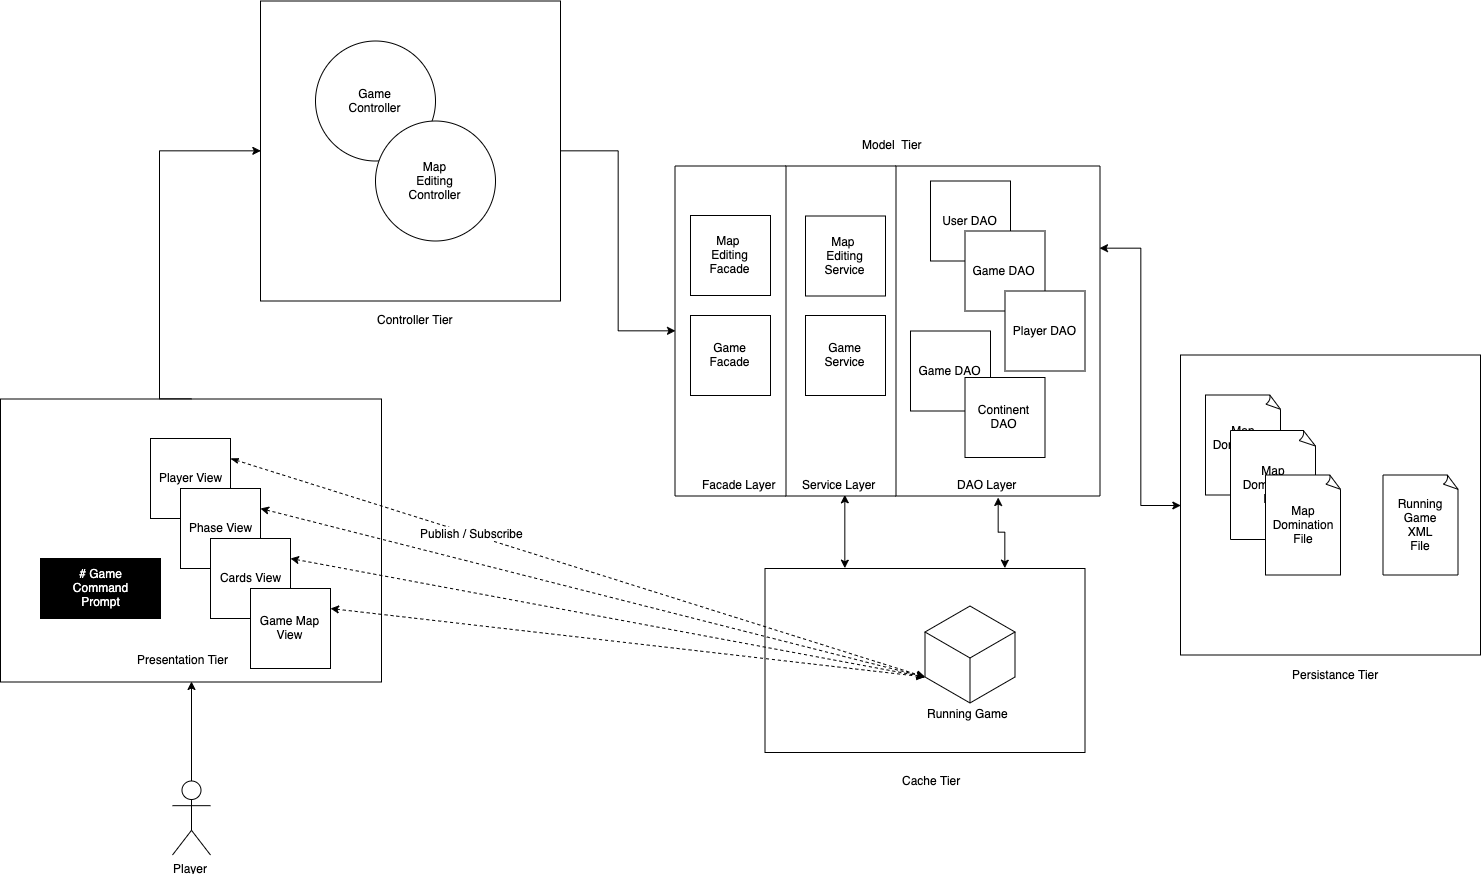

The diagram above was exported from draw.io. Its source (the exported page's mxGraphModel, read from the mxfile embedded in the PNG):
<mxGraphModel dx="1883" dy="1040" grid="1" gridSize="10" guides="1" tooltips="1" connect="1" arrows="1" fold="1" page="1" pageScale="1" pageWidth="850" pageHeight="1100" math="0" shadow="0">
  <root>
    <mxCell id="0" />
    <mxCell id="1" parent="0" />
    <mxCell id="18UIVjcrlF6fFYKEz1_K-106" style="edgeStyle=orthogonalEdgeStyle;rounded=0;orthogonalLoop=1;jettySize=auto;html=1;exitX=0.25;exitY=0;exitDx=0;exitDy=0;entryX=0.493;entryY=1.008;entryDx=0;entryDy=0;entryPerimeter=0;startArrow=classic;startFill=1;endArrow=classic;endFill=1;" edge="1" parent="1" source="18UIVjcrlF6fFYKEz1_K-102" target="18UIVjcrlF6fFYKEz1_K-55">
      <mxGeometry relative="1" as="geometry" />
    </mxCell>
    <mxCell id="18UIVjcrlF6fFYKEz1_K-107" style="edgeStyle=orthogonalEdgeStyle;rounded=0;orthogonalLoop=1;jettySize=auto;html=1;exitX=0.75;exitY=0;exitDx=0;exitDy=0;entryX=0.61;entryY=1.142;entryDx=0;entryDy=0;entryPerimeter=0;startArrow=classic;startFill=1;endArrow=classic;endFill=1;" edge="1" parent="1" source="18UIVjcrlF6fFYKEz1_K-102" target="18UIVjcrlF6fFYKEz1_K-56">
      <mxGeometry relative="1" as="geometry" />
    </mxCell>
    <mxCell id="18UIVjcrlF6fFYKEz1_K-102" value="" style="rounded=0;whiteSpace=wrap;html=1;" vertex="1" parent="1">
      <mxGeometry x="1014.5" y="643" width="320" height="184" as="geometry" />
    </mxCell>
    <mxCell id="18UIVjcrlF6fFYKEz1_K-89" value="" style="rounded=0;whiteSpace=wrap;html=1;" vertex="1" parent="1">
      <mxGeometry x="250" y="473.5" width="381" height="283" as="geometry" />
    </mxCell>
    <mxCell id="18UIVjcrlF6fFYKEz1_K-53" style="edgeStyle=orthogonalEdgeStyle;rounded=0;orthogonalLoop=1;jettySize=auto;html=1;entryX=0.5;entryY=1;entryDx=0;entryDy=0;" edge="1" parent="1" source="18UIVjcrlF6fFYKEz1_K-38" target="18UIVjcrlF6fFYKEz1_K-50">
      <mxGeometry relative="1" as="geometry" />
    </mxCell>
    <mxCell id="18UIVjcrlF6fFYKEz1_K-38" value="" style="whiteSpace=wrap;html=1;aspect=fixed;" vertex="1" parent="1">
      <mxGeometry x="510" y="75.5" width="300" height="300" as="geometry" />
    </mxCell>
    <mxCell id="18UIVjcrlF6fFYKEz1_K-58" style="edgeStyle=orthogonalEdgeStyle;rounded=0;orthogonalLoop=1;jettySize=auto;html=1;entryX=0;entryY=0.5;entryDx=0;entryDy=0;exitX=0.5;exitY=0;exitDx=0;exitDy=0;" edge="1" parent="1" source="18UIVjcrlF6fFYKEz1_K-89" target="18UIVjcrlF6fFYKEz1_K-38">
      <mxGeometry relative="1" as="geometry">
        <mxPoint x="250" y="195.5" as="targetPoint" />
        <mxPoint x="319.6666666666665" y="425.5" as="sourcePoint" />
        <Array as="points">
          <mxPoint x="409" y="225.5" />
        </Array>
      </mxGeometry>
    </mxCell>
    <mxCell id="18UIVjcrlF6fFYKEz1_K-91" style="edgeStyle=orthogonalEdgeStyle;rounded=0;orthogonalLoop=1;jettySize=auto;html=1;exitX=0.5;exitY=0;exitDx=0;exitDy=0;exitPerimeter=0;entryX=0.5;entryY=1;entryDx=0;entryDy=0;startArrow=none;startFill=0;" edge="1" parent="1" source="18UIVjcrlF6fFYKEz1_K-1" target="18UIVjcrlF6fFYKEz1_K-89">
      <mxGeometry relative="1" as="geometry" />
    </mxCell>
    <mxCell id="18UIVjcrlF6fFYKEz1_K-1" value="Player" style="shape=umlActor;verticalLabelPosition=bottom;labelBackgroundColor=#ffffff;verticalAlign=top;html=1;outlineConnect=0;" vertex="1" parent="1">
      <mxGeometry x="422" y="855.5" width="38" height="74" as="geometry" />
    </mxCell>
    <mxCell id="18UIVjcrlF6fFYKEz1_K-15" value="Player View" style="whiteSpace=wrap;html=1;aspect=fixed;" vertex="1" parent="1">
      <mxGeometry x="400" y="513" width="80" height="80" as="geometry" />
    </mxCell>
    <mxCell id="18UIVjcrlF6fFYKEz1_K-17" value="Phase View" style="whiteSpace=wrap;html=1;aspect=fixed;" vertex="1" parent="1">
      <mxGeometry x="430" y="563" width="80" height="80" as="geometry" />
    </mxCell>
    <mxCell id="18UIVjcrlF6fFYKEz1_K-16" value="Cards View" style="whiteSpace=wrap;html=1;aspect=fixed;" vertex="1" parent="1">
      <mxGeometry x="460" y="613" width="80" height="80" as="geometry" />
    </mxCell>
    <mxCell id="18UIVjcrlF6fFYKEz1_K-18" value="Game Map View" style="whiteSpace=wrap;html=1;aspect=fixed;" vertex="1" parent="1">
      <mxGeometry x="500" y="663" width="80" height="80" as="geometry" />
    </mxCell>
    <mxCell id="18UIVjcrlF6fFYKEz1_K-23" value="Controller Tier" style="text;html=1;resizable=0;points=[];autosize=1;align=left;verticalAlign=top;spacingTop=-4;" vertex="1" parent="1">
      <mxGeometry x="625" y="384.5" width="90" height="20" as="geometry" />
    </mxCell>
    <mxCell id="18UIVjcrlF6fFYKEz1_K-25" value="Model&amp;nbsp; Tier" style="text;html=1;resizable=0;points=[];autosize=1;align=left;verticalAlign=top;spacingTop=-4;" vertex="1" parent="1">
      <mxGeometry x="1110" y="210" width="70" height="20" as="geometry" />
    </mxCell>
    <mxCell id="18UIVjcrlF6fFYKEz1_K-26" value="" style="whiteSpace=wrap;html=1;aspect=fixed;" vertex="1" parent="1">
      <mxGeometry x="1430" y="429.5" width="300" height="300" as="geometry" />
    </mxCell>
    <mxCell id="18UIVjcrlF6fFYKEz1_K-27" value="Persistance Tier" style="text;html=1;resizable=0;points=[];autosize=1;align=left;verticalAlign=top;spacingTop=-4;" vertex="1" parent="1">
      <mxGeometry x="1540" y="739.5" width="100" height="20" as="geometry" />
    </mxCell>
    <mxCell id="18UIVjcrlF6fFYKEz1_K-30" value="Map&lt;br&gt;Domination&lt;br&gt;Files" style="whiteSpace=wrap;html=1;shape=mxgraph.basic.document" vertex="1" parent="1">
      <mxGeometry x="1455" y="469.5" width="75" height="100" as="geometry" />
    </mxCell>
    <mxCell id="18UIVjcrlF6fFYKEz1_K-31" value="Map&lt;br&gt;Domination&lt;br&gt;File" style="whiteSpace=wrap;html=1;shape=mxgraph.basic.document" vertex="1" parent="1">
      <mxGeometry x="1480" y="505" width="85" height="109" as="geometry" />
    </mxCell>
    <mxCell id="18UIVjcrlF6fFYKEz1_K-32" value="Map&lt;br&gt;Domination&lt;br&gt;File" style="whiteSpace=wrap;html=1;shape=mxgraph.basic.document" vertex="1" parent="1">
      <mxGeometry x="1515" y="549.5" width="75" height="100" as="geometry" />
    </mxCell>
    <mxCell id="18UIVjcrlF6fFYKEz1_K-33" value="Running&lt;br&gt;Game&lt;br&gt;XML&lt;br&gt;File" style="whiteSpace=wrap;html=1;shape=mxgraph.basic.document" vertex="1" parent="1">
      <mxGeometry x="1632.5" y="549.5" width="75" height="100" as="geometry" />
    </mxCell>
    <mxCell id="18UIVjcrlF6fFYKEz1_K-39" value="Game&lt;br&gt;Controller" style="ellipse;whiteSpace=wrap;html=1;aspect=fixed;" vertex="1" parent="1">
      <mxGeometry x="565" y="115.5" width="120" height="120" as="geometry" />
    </mxCell>
    <mxCell id="18UIVjcrlF6fFYKEz1_K-40" value="Map&lt;br&gt;Editing&lt;br&gt;Controller" style="ellipse;whiteSpace=wrap;html=1;aspect=fixed;" vertex="1" parent="1">
      <mxGeometry x="625" y="195.5" width="120" height="120" as="geometry" />
    </mxCell>
    <mxCell id="18UIVjcrlF6fFYKEz1_K-83" style="edgeStyle=orthogonalEdgeStyle;rounded=0;orthogonalLoop=1;jettySize=auto;html=1;exitX=0.25;exitY=0;exitDx=0;exitDy=0;entryX=0;entryY=0.5;entryDx=0;entryDy=0;startArrow=classic;startFill=1;" edge="1" parent="1" source="18UIVjcrlF6fFYKEz1_K-48" target="18UIVjcrlF6fFYKEz1_K-26">
      <mxGeometry relative="1" as="geometry" />
    </mxCell>
    <mxCell id="18UIVjcrlF6fFYKEz1_K-48" value="" style="rounded=0;whiteSpace=wrap;html=1;rotation=90;" vertex="1" parent="1">
      <mxGeometry x="1082" y="303" width="330" height="205" as="geometry" />
    </mxCell>
    <mxCell id="18UIVjcrlF6fFYKEz1_K-49" value="" style="rounded=0;whiteSpace=wrap;html=1;rotation=90;" vertex="1" parent="1">
      <mxGeometry x="925" y="350" width="330" height="111" as="geometry" />
    </mxCell>
    <mxCell id="18UIVjcrlF6fFYKEz1_K-50" value="" style="rounded=0;whiteSpace=wrap;html=1;rotation=90;" vertex="1" parent="1">
      <mxGeometry x="815" y="350" width="330" height="111" as="geometry" />
    </mxCell>
    <mxCell id="18UIVjcrlF6fFYKEz1_K-51" value="Map&amp;nbsp;&lt;br&gt;Editing&lt;br&gt;Facade" style="whiteSpace=wrap;html=1;aspect=fixed;" vertex="1" parent="1">
      <mxGeometry x="940" y="290" width="80" height="80" as="geometry" />
    </mxCell>
    <mxCell id="18UIVjcrlF6fFYKEz1_K-52" value="Game&lt;br&gt;Facade" style="whiteSpace=wrap;html=1;aspect=fixed;" vertex="1" parent="1">
      <mxGeometry x="940" y="390" width="80" height="80" as="geometry" />
    </mxCell>
    <mxCell id="18UIVjcrlF6fFYKEz1_K-54" value="Facade Layer" style="text;html=1;resizable=0;points=[];autosize=1;align=left;verticalAlign=top;spacingTop=-4;direction=south;" vertex="1" parent="1">
      <mxGeometry x="950" y="549.5" width="20" height="90" as="geometry" />
    </mxCell>
    <mxCell id="18UIVjcrlF6fFYKEz1_K-55" value="Service Layer" style="text;html=1;resizable=0;points=[];autosize=1;align=left;verticalAlign=top;spacingTop=-4;" vertex="1" parent="1">
      <mxGeometry x="1050" y="549.5" width="90" height="20" as="geometry" />
    </mxCell>
    <mxCell id="18UIVjcrlF6fFYKEz1_K-56" value="DAO Layer" style="text;html=1;resizable=0;points=[];autosize=1;align=left;verticalAlign=top;spacingTop=-4;" vertex="1" parent="1">
      <mxGeometry x="1205" y="549.5" width="70" height="20" as="geometry" />
    </mxCell>
    <mxCell id="18UIVjcrlF6fFYKEz1_K-70" value="Map&amp;nbsp;&lt;br&gt;Editing&lt;br&gt;Service" style="whiteSpace=wrap;html=1;aspect=fixed;" vertex="1" parent="1">
      <mxGeometry x="1055" y="290.5" width="80" height="80" as="geometry" />
    </mxCell>
    <mxCell id="18UIVjcrlF6fFYKEz1_K-71" value="Game&lt;br&gt;Service" style="whiteSpace=wrap;html=1;aspect=fixed;" vertex="1" parent="1">
      <mxGeometry x="1055" y="390" width="80" height="80" as="geometry" />
    </mxCell>
    <mxCell id="18UIVjcrlF6fFYKEz1_K-72" value="User DAO" style="whiteSpace=wrap;html=1;aspect=fixed;" vertex="1" parent="1">
      <mxGeometry x="1180" y="255.5" width="80" height="80" as="geometry" />
    </mxCell>
    <mxCell id="18UIVjcrlF6fFYKEz1_K-73" value="Game DAO" style="whiteSpace=wrap;html=1;aspect=fixed;" vertex="1" parent="1">
      <mxGeometry x="1214.5" y="305.5" width="80" height="80" as="geometry" />
    </mxCell>
    <mxCell id="18UIVjcrlF6fFYKEz1_K-74" value="Player DAO" style="whiteSpace=wrap;html=1;aspect=fixed;" vertex="1" parent="1">
      <mxGeometry x="1254.5" y="365.5" width="80" height="80" as="geometry" />
    </mxCell>
    <mxCell id="18UIVjcrlF6fFYKEz1_K-75" value="Game DAO" style="whiteSpace=wrap;html=1;aspect=fixed;" vertex="1" parent="1">
      <mxGeometry x="1160" y="405.5" width="80" height="80" as="geometry" />
    </mxCell>
    <mxCell id="18UIVjcrlF6fFYKEz1_K-76" value="Continent DAO" style="whiteSpace=wrap;html=1;aspect=fixed;" vertex="1" parent="1">
      <mxGeometry x="1214.5" y="452" width="80" height="80" as="geometry" />
    </mxCell>
    <mxCell id="18UIVjcrlF6fFYKEz1_K-79" value="Cache Tier" style="text;html=1;resizable=0;points=[];autosize=1;align=left;verticalAlign=top;spacingTop=-4;" vertex="1" parent="1">
      <mxGeometry x="1149.5" y="845.5" width="70" height="20" as="geometry" />
    </mxCell>
    <mxCell id="18UIVjcrlF6fFYKEz1_K-88" value="Presentation Tier" style="text;html=1;resizable=0;points=[];autosize=1;align=left;verticalAlign=top;spacingTop=-4;" vertex="1" parent="1">
      <mxGeometry x="385" y="725" width="110" height="20" as="geometry" />
    </mxCell>
    <mxCell id="18UIVjcrlF6fFYKEz1_K-96" value="" style="endArrow=classic;html=1;exitX=1;exitY=0.25;exitDx=0;exitDy=0;startArrow=classicThin;startFill=1;dashed=1;endFill=1;entryX=0;entryY=0;entryDx=0;entryDy=72.5;entryPerimeter=0;" edge="1" parent="1" source="18UIVjcrlF6fFYKEz1_K-15" target="18UIVjcrlF6fFYKEz1_K-103">
      <mxGeometry width="50" height="50" relative="1" as="geometry">
        <mxPoint x="590" y="412.5" as="sourcePoint" />
        <mxPoint x="1140" y="730" as="targetPoint" />
      </mxGeometry>
    </mxCell>
    <mxCell id="18UIVjcrlF6fFYKEz1_K-105" value="Publish / Subscribe" style="text;html=1;resizable=0;points=[];align=center;verticalAlign=middle;labelBackgroundColor=#ffffff;" vertex="1" connectable="0" parent="18UIVjcrlF6fFYKEz1_K-96">
      <mxGeometry x="-0.3083" y="1" relative="1" as="geometry">
        <mxPoint as="offset" />
      </mxGeometry>
    </mxCell>
    <mxCell id="18UIVjcrlF6fFYKEz1_K-99" value="" style="endArrow=classic;html=1;exitX=1;exitY=0.25;exitDx=0;exitDy=0;entryX=0;entryY=0;entryDx=0;entryDy=72.5;dashed=1;startArrow=classic;startFill=1;entryPerimeter=0;endFill=1;" edge="1" parent="1" source="18UIVjcrlF6fFYKEz1_K-17" target="18UIVjcrlF6fFYKEz1_K-103">
      <mxGeometry width="50" height="50" relative="1" as="geometry">
        <mxPoint x="381" y="427.5" as="sourcePoint" />
        <mxPoint x="1075" y="701" as="targetPoint" />
      </mxGeometry>
    </mxCell>
    <mxCell id="18UIVjcrlF6fFYKEz1_K-100" value="" style="endArrow=classic;html=1;exitX=1;exitY=0.25;exitDx=0;exitDy=0;entryX=0;entryY=0;entryDx=0;entryDy=72.5;dashed=1;startArrow=classic;startFill=1;entryPerimeter=0;endFill=1;" edge="1" parent="1" source="18UIVjcrlF6fFYKEz1_K-16" target="18UIVjcrlF6fFYKEz1_K-103">
      <mxGeometry width="50" height="50" relative="1" as="geometry">
        <mxPoint x="430.5" y="484.5" as="sourcePoint" />
        <mxPoint x="1075" y="701" as="targetPoint" />
      </mxGeometry>
    </mxCell>
    <mxCell id="18UIVjcrlF6fFYKEz1_K-101" value="" style="endArrow=classic;html=1;exitX=1;exitY=0.25;exitDx=0;exitDy=0;dashed=1;startArrow=classic;startFill=1;entryX=0;entryY=0;entryDx=0;entryDy=72.5;entryPerimeter=0;endFill=1;" edge="1" parent="1" source="18UIVjcrlF6fFYKEz1_K-18" target="18UIVjcrlF6fFYKEz1_K-103">
      <mxGeometry width="50" height="50" relative="1" as="geometry">
        <mxPoint x="450" y="517.5" as="sourcePoint" />
        <mxPoint x="1075" y="701" as="targetPoint" />
      </mxGeometry>
    </mxCell>
    <mxCell id="18UIVjcrlF6fFYKEz1_K-103" value="" style="html=1;whiteSpace=wrap;aspect=fixed;shape=isoCube;backgroundOutline=1;" vertex="1" parent="1">
      <mxGeometry x="1174.5" y="679" width="90" height="100" as="geometry" />
    </mxCell>
    <mxCell id="18UIVjcrlF6fFYKEz1_K-104" value="Running Game" style="text;html=1;resizable=0;points=[];autosize=1;align=left;verticalAlign=top;spacingTop=-4;" vertex="1" parent="1">
      <mxGeometry x="1174.5" y="779" width="100" height="20" as="geometry" />
    </mxCell>
    <mxCell id="18UIVjcrlF6fFYKEz1_K-108" value="&lt;font color=&quot;#ffffff&quot;&gt;&lt;span style=&quot;white-space: normal&quot;&gt;# Game&lt;/span&gt;&lt;br style=&quot;white-space: normal&quot;&gt;&lt;span style=&quot;white-space: normal&quot;&gt;Command&lt;/span&gt;&lt;br style=&quot;white-space: normal&quot;&gt;&lt;span style=&quot;white-space: normal&quot;&gt;Prompt&lt;/span&gt;&lt;/font&gt;" style="rounded=0;whiteSpace=wrap;html=1;fillColor=#000000;" vertex="1" parent="1">
      <mxGeometry x="290" y="633" width="120" height="60" as="geometry" />
    </mxCell>
  </root>
</mxGraphModel>